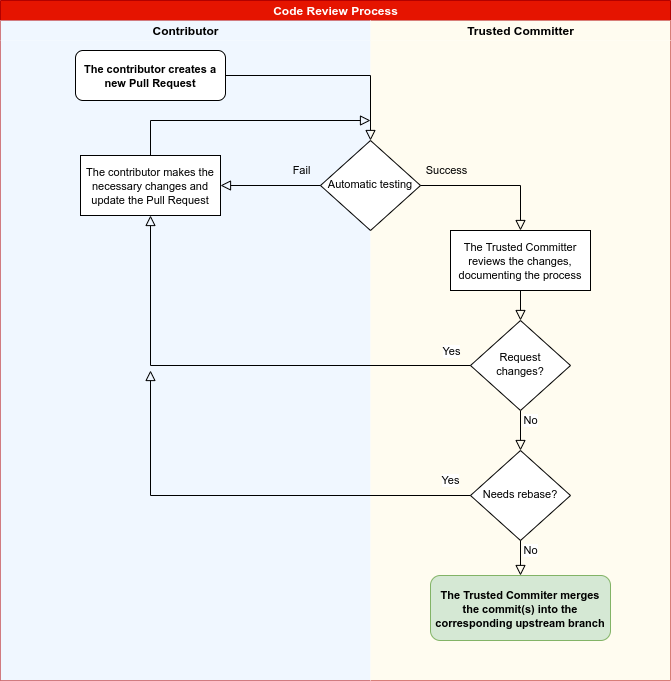

The diagram above was exported from draw.io. Its source (the exported page's mxGraphModel, read from the mxfile embedded in the PNG):
<mxGraphModel dx="1422" dy="741" grid="1" gridSize="10" guides="1" tooltips="1" connect="1" arrows="1" fold="1" page="1" pageScale="1" pageWidth="827" pageHeight="1169" math="0" shadow="0">
  <root>
    <mxCell id="3xLQfnujzFUBfC_wNEmp-0" />
    <mxCell id="3xLQfnujzFUBfC_wNEmp-1" parent="3xLQfnujzFUBfC_wNEmp-0" />
    <mxCell id="3xLQfnujzFUBfC_wNEmp-2" value="Code Review Process" style="swimlane;html=1;childLayout=stackLayout;resizeParent=1;resizeParentMax=0;startSize=20;fillColor=#e51400;strokeColor=#B20000;fontColor=#ffffff;fontStyle=1" vertex="1" parent="3xLQfnujzFUBfC_wNEmp-1">
      <mxGeometry x="70" y="10" width="670" height="680" as="geometry" />
    </mxCell>
    <mxCell id="3xLQfnujzFUBfC_wNEmp-3" value="Contributor" style="swimlane;html=1;startSize=20;swimlaneFillColor=#F0F7FF;fillColor=#F0F7FF;strokeColor=none;" vertex="1" parent="3xLQfnujzFUBfC_wNEmp-2">
      <mxGeometry y="20" width="370" height="660" as="geometry">
        <mxRectangle y="20" width="30" height="815" as="alternateBounds" />
      </mxGeometry>
    </mxCell>
    <mxCell id="3xLQfnujzFUBfC_wNEmp-4" value="&lt;font style=&quot;font-size: 11px&quot;&gt;The contributor creates a new Pull Request&lt;/font&gt;" style="rounded=1;whiteSpace=wrap;html=1;fontSize=12;glass=0;strokeWidth=1;shadow=0;fontStyle=1" vertex="1" parent="3xLQfnujzFUBfC_wNEmp-3">
      <mxGeometry x="75" y="30" width="150" height="50" as="geometry" />
    </mxCell>
    <mxCell id="3xLQfnujzFUBfC_wNEmp-5" value="&lt;font style=&quot;font-size: 11px&quot;&gt;The contributor makes the necessary changes and update the Pull Request&lt;/font&gt;" style="rounded=0;whiteSpace=wrap;html=1;" vertex="1" parent="3xLQfnujzFUBfC_wNEmp-3">
      <mxGeometry x="80" y="135" width="140" height="60" as="geometry" />
    </mxCell>
    <mxCell id="3xLQfnujzFUBfC_wNEmp-6" value="Trusted Committer" style="swimlane;html=1;startSize=20;swimlaneFillColor=#FFFCF0;swimlaneLine=1;glass=0;sketch=0;shadow=0;fillColor=#FFFCF0;strokeColor=none;" vertex="1" parent="3xLQfnujzFUBfC_wNEmp-2">
      <mxGeometry x="370" y="20" width="300" height="660" as="geometry">
        <mxRectangle x="120" y="20" width="30" height="700" as="alternateBounds" />
      </mxGeometry>
    </mxCell>
    <mxCell id="3xLQfnujzFUBfC_wNEmp-7" value="&lt;span style=&quot;font-size: 11px&quot;&gt;Automatic testing&lt;/span&gt;" style="rhombus;whiteSpace=wrap;html=1;shadow=0;fontFamily=Helvetica;fontSize=12;align=center;strokeWidth=1;spacing=6;spacingTop=-4;" vertex="1" parent="3xLQfnujzFUBfC_wNEmp-6">
      <mxGeometry x="-50" y="120" width="100" height="90" as="geometry" />
    </mxCell>
    <mxCell id="3xLQfnujzFUBfC_wNEmp-8" value="Success" style="edgeStyle=orthogonalEdgeStyle;rounded=0;html=1;jettySize=auto;orthogonalLoop=1;fontSize=11;endArrow=block;endFill=0;endSize=8;strokeWidth=1;shadow=0;labelBackgroundColor=none;entryX=0.5;entryY=0;entryDx=0;entryDy=0;" edge="1" parent="3xLQfnujzFUBfC_wNEmp-6" source="3xLQfnujzFUBfC_wNEmp-7" target="3xLQfnujzFUBfC_wNEmp-9">
      <mxGeometry x="-0.6364" y="15" relative="1" as="geometry">
        <mxPoint as="offset" />
        <mxPoint x="150" y="220" as="targetPoint" />
      </mxGeometry>
    </mxCell>
    <mxCell id="3xLQfnujzFUBfC_wNEmp-9" value="&lt;font style=&quot;font-size: 11px&quot;&gt;The Trusted Committer reviews the changes, documenting the process&lt;/font&gt;" style="rounded=0;whiteSpace=wrap;html=1;" vertex="1" parent="3xLQfnujzFUBfC_wNEmp-6">
      <mxGeometry x="80" y="210" width="140" height="60" as="geometry" />
    </mxCell>
    <mxCell id="3xLQfnujzFUBfC_wNEmp-10" value="No" style="edgeStyle=none;rounded=0;orthogonalLoop=1;jettySize=auto;html=1;exitX=0.5;exitY=1;exitDx=0;exitDy=0;endArrow=block;endFill=0;endSize=8;" edge="1" parent="3xLQfnujzFUBfC_wNEmp-6" source="3xLQfnujzFUBfC_wNEmp-11" target="3xLQfnujzFUBfC_wNEmp-13">
      <mxGeometry x="-0.5" y="10" relative="1" as="geometry">
        <mxPoint as="offset" />
      </mxGeometry>
    </mxCell>
    <mxCell id="3xLQfnujzFUBfC_wNEmp-11" value="&lt;span style=&quot;font-size: 11px&quot;&gt;Request changes?&lt;/span&gt;" style="rhombus;whiteSpace=wrap;html=1;shadow=0;fontFamily=Helvetica;fontSize=12;align=center;strokeWidth=1;spacing=6;spacingTop=-4;" vertex="1" parent="3xLQfnujzFUBfC_wNEmp-6">
      <mxGeometry x="100" y="300" width="100" height="90" as="geometry" />
    </mxCell>
    <mxCell id="3xLQfnujzFUBfC_wNEmp-12" value="No" style="edgeStyle=none;rounded=0;orthogonalLoop=1;jettySize=auto;html=1;exitX=0.5;exitY=1;exitDx=0;exitDy=0;endArrow=block;endFill=0;endSize=8;" edge="1" parent="3xLQfnujzFUBfC_wNEmp-6" source="3xLQfnujzFUBfC_wNEmp-13" target="3xLQfnujzFUBfC_wNEmp-14">
      <mxGeometry x="-0.4286" y="10" relative="1" as="geometry">
        <mxPoint as="offset" />
      </mxGeometry>
    </mxCell>
    <mxCell id="3xLQfnujzFUBfC_wNEmp-13" value="&lt;span style=&quot;font-size: 11px&quot;&gt;Needs rebase?&lt;/span&gt;" style="rhombus;whiteSpace=wrap;html=1;shadow=0;fontFamily=Helvetica;fontSize=12;align=center;strokeWidth=1;spacing=6;spacingTop=-4;" vertex="1" parent="3xLQfnujzFUBfC_wNEmp-6">
      <mxGeometry x="100" y="430" width="100" height="90" as="geometry" />
    </mxCell>
    <mxCell id="3xLQfnujzFUBfC_wNEmp-14" value="&lt;font style=&quot;font-size: 11px&quot;&gt;The Trusted Commiter merges the commit(s) into the corresponding upstream branch&lt;/font&gt;" style="rounded=1;whiteSpace=wrap;html=1;fontSize=12;glass=0;strokeWidth=1;shadow=0;fillColor=#d5e8d4;strokeColor=#82b366;fontStyle=1" vertex="1" parent="3xLQfnujzFUBfC_wNEmp-6">
      <mxGeometry x="60" y="555" width="180" height="65" as="geometry" />
    </mxCell>
    <mxCell id="3xLQfnujzFUBfC_wNEmp-15" value="Fail" style="rounded=0;html=1;jettySize=auto;orthogonalLoop=1;fontSize=11;endArrow=block;endFill=0;endSize=8;strokeWidth=1;shadow=0;labelBackgroundColor=none;edgeStyle=orthogonalEdgeStyle;entryX=1;entryY=0.5;entryDx=0;entryDy=0;" edge="1" parent="3xLQfnujzFUBfC_wNEmp-2" source="3xLQfnujzFUBfC_wNEmp-7" target="3xLQfnujzFUBfC_wNEmp-5">
      <mxGeometry x="-0.619" y="-15" relative="1" as="geometry">
        <mxPoint as="offset" />
        <mxPoint x="240" y="155" as="targetPoint" />
      </mxGeometry>
    </mxCell>
    <mxCell id="3xLQfnujzFUBfC_wNEmp-16" value="" style="rounded=0;html=1;jettySize=auto;orthogonalLoop=1;fontSize=11;endArrow=block;endFill=0;endSize=8;strokeWidth=1;shadow=0;labelBackgroundColor=none;edgeStyle=orthogonalEdgeStyle;entryX=0.5;entryY=0;entryDx=0;entryDy=0;" edge="1" parent="3xLQfnujzFUBfC_wNEmp-2" source="3xLQfnujzFUBfC_wNEmp-4" target="3xLQfnujzFUBfC_wNEmp-7">
      <mxGeometry relative="1" as="geometry" />
    </mxCell>
    <mxCell id="3xLQfnujzFUBfC_wNEmp-17" style="edgeStyle=orthogonalEdgeStyle;rounded=0;orthogonalLoop=1;jettySize=auto;html=1;exitX=0;exitY=0.5;exitDx=0;exitDy=0;entryX=0.5;entryY=1;entryDx=0;entryDy=0;endArrow=block;endFill=0;endSize=8;" edge="1" parent="3xLQfnujzFUBfC_wNEmp-2" source="3xLQfnujzFUBfC_wNEmp-11" target="3xLQfnujzFUBfC_wNEmp-5">
      <mxGeometry relative="1" as="geometry" />
    </mxCell>
    <mxCell id="3xLQfnujzFUBfC_wNEmp-18" value="Yes" style="edgeLabel;html=1;align=center;verticalAlign=middle;resizable=0;points=[];" vertex="1" connectable="0" parent="3xLQfnujzFUBfC_wNEmp-17">
      <mxGeometry x="-0.9167" y="3" relative="1" as="geometry">
        <mxPoint y="-18" as="offset" />
      </mxGeometry>
    </mxCell>
    <mxCell id="3xLQfnujzFUBfC_wNEmp-19" style="rounded=0;orthogonalLoop=1;jettySize=auto;html=1;exitX=0.5;exitY=0;exitDx=0;exitDy=0;endArrow=block;endFill=0;endSize=8;edgeStyle=orthogonalEdgeStyle;" edge="1" parent="3xLQfnujzFUBfC_wNEmp-1" source="3xLQfnujzFUBfC_wNEmp-5">
      <mxGeometry relative="1" as="geometry">
        <mxPoint x="440" y="130" as="targetPoint" />
        <Array as="points">
          <mxPoint x="220" y="130" />
        </Array>
      </mxGeometry>
    </mxCell>
    <mxCell id="3xLQfnujzFUBfC_wNEmp-20" style="edgeStyle=none;rounded=0;orthogonalLoop=1;jettySize=auto;html=1;exitX=0.5;exitY=1;exitDx=0;exitDy=0;endArrow=block;endFill=0;endSize=8;" edge="1" parent="3xLQfnujzFUBfC_wNEmp-1" source="3xLQfnujzFUBfC_wNEmp-9">
      <mxGeometry relative="1" as="geometry">
        <mxPoint x="590" y="330" as="targetPoint" />
      </mxGeometry>
    </mxCell>
    <mxCell id="3xLQfnujzFUBfC_wNEmp-22" value="Yes" style="edgeStyle=orthogonalEdgeStyle;rounded=0;orthogonalLoop=1;jettySize=auto;html=1;exitX=0;exitY=0.5;exitDx=0;exitDy=0;endArrow=block;endFill=0;endSize=8;" edge="1" parent="3xLQfnujzFUBfC_wNEmp-1" source="3xLQfnujzFUBfC_wNEmp-13">
      <mxGeometry x="-0.9101" y="-15" relative="1" as="geometry">
        <mxPoint x="220" y="380" as="targetPoint" />
        <mxPoint as="offset" />
      </mxGeometry>
    </mxCell>
  </root>
</mxGraphModel>